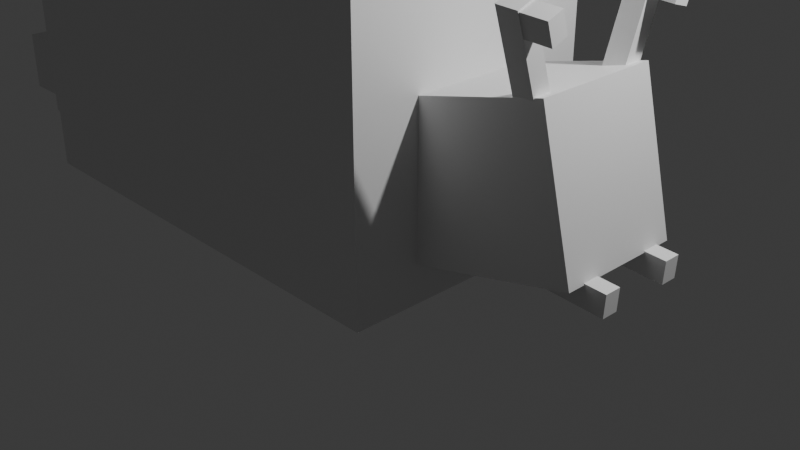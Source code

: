 # Source: Immortal_Snant.blend  (saved by Blender 4.5.92; exported with 4.5.12 LTS)
import bpy
from mathutils import Matrix  # noqa: F401  (used for matrix-valued properties, if any)

bpy.ops.wm.read_factory_settings(use_empty=True)
scene = bpy.context.scene
scene.name = 'Scene'

# ---- collections
col_collection = bpy.data.collections.new('Collection'); scene.collection.children.link(col_collection)

# ---- materials (node trees are filled in below, after node groups)
mat_material = bpy.data.materials.new('Material')
mat_material.alpha_threshold = 0.0
mat_material.use_backface_culling_lightprobe_volume = False
mat_material.roughness = 0.5
mat_material.line_color = (0.0, 0.0, 0.0, 1.0)

# ---- material node trees
mat_material.use_nodes = True; mat_material.node_tree.nodes.clear()
_N = mat_material.node_tree.nodes; _L = mat_material.node_tree.links
n0 = _N.new('ShaderNodeOutputMaterial'); n0.name = 'Material Output'; n0.location = (200, 100)
n1 = _N.new('ShaderNodeBsdfPrincipled'); n1.name = 'Principled BSDF'; n1.location = (-200, 100)
n1.inputs[10].default_value = 0.005
_L.new(n1.outputs[0], n0.inputs[0])
n0.is_active_output = True

# ---- world
world_world = bpy.data.worlds.new('World'); scene.world = world_world
world_world.use_nodes = True; world_world.node_tree.nodes.clear()
_N = world_world.node_tree.nodes; _L = world_world.node_tree.links
n0 = _N.new('ShaderNodeOutputWorld'); n0.name = 'World Output'; n0.location = (200, 100)
n1 = _N.new('ShaderNodeBackground'); n1.name = 'Background'; n1.location = (-200, 100)
n1.inputs[0].default_value = (0.05088, 0.05088, 0.05088, 1.0)
_L.new(n1.outputs[0], n0.inputs[0])
n0.is_active_output = True
world_world.color = (0.05088, 0.05088, 0.05088)
world_world.sun_shadow_jitter_overblur = 0.0

# ---- cameras
cam_camera = bpy.data.cameras.new('Camera')
cam_camera.clip_end = 100.0
cam_camera.ortho_scale = 7.314

# ---- lights
light_light = bpy.data.lights.new('Light', 'POINT')
light_light.energy = 1000.0
light_light.shadow_soft_size = 0.1

# ---- meshes
me_cube = bpy.data.meshes.new('Cube')
me_cube.from_pydata([(1.0, 1.0, 1.0), (1.0, 1.0, -1.0), (1.0, -1.0, 1.0), (1.0, -1.0, -1.0), (-1.0, 1.0, 1.0), (-1.0, 1.0, -1.0), (-1.0, -1.0, 1.0), (-1.0, -1.0, -1.0)], [], [(0, 4, 6, 2), (3, 2, 6, 7), (7, 6, 4, 5), (5, 1, 3, 7), (1, 0, 2, 3), (5, 4, 0, 1)])
_uv = me_cube.uv_layers.new(name='UVMap')
_uv.uv.foreach_set('vector', [0.625, 0.5, 0.875, 0.5, 0.875, 0.75, 0.625, 0.75, 0.375, 0.75, 0.625, 0.75, 0.625, 1.0, 0.375, 1.0, 0.375, 0.0, 0.625, 0.0, 0.625, 0.25, 0.375, 0.25, 0.125, 0.5, 0.375, 0.5, 0.375, 0.75, 0.125, 0.75, 0.375, 0.5, 0.625, 0.5, 0.625, 0.75, 0.375, 0.75, 0.375, 0.25, 0.625, 0.25, 0.625, 0.5, 0.375, 0.5])
me_cube.materials.append(mat_material)
me_cube.use_mirror_vertex_groups = False
me_cube.update()
me_cube_001 = bpy.data.meshes.new('Cube.001')
me_cube_001.from_pydata([(1.0, 1.0, 1.0), (1.0, 1.0, -1.0), (1.0, -1.0, 1.0), (1.0, -1.0, -1.0), (-1.0, 1.0, 1.0), (-1.0, 1.0, -1.0), (-1.0, -1.0, 1.0), (-1.0, -1.0, -1.0)], [], [(0, 4, 6, 2), (3, 2, 6, 7), (7, 6, 4, 5), (5, 1, 3, 7), (1, 0, 2, 3), (5, 4, 0, 1)])
_uv = me_cube_001.uv_layers.new(name='UVMap')
_uv.uv.foreach_set('vector', [0.625, 0.5, 0.875, 0.5, 0.875, 0.75, 0.625, 0.75, 0.375, 0.75, 0.625, 0.75, 0.625, 1.0, 0.375, 1.0, 0.375, 0.0, 0.625, 0.0, 0.625, 0.25, 0.375, 0.25, 0.125, 0.5, 0.375, 0.5, 0.375, 0.75, 0.125, 0.75, 0.375, 0.5, 0.625, 0.5, 0.625, 0.75, 0.375, 0.75, 0.375, 0.25, 0.625, 0.25, 0.625, 0.5, 0.375, 0.5])
me_cube_001.materials.append(mat_material)
me_cube_001.use_mirror_vertex_groups = False
me_cube_001.update()
me_cube_002 = bpy.data.meshes.new('Cube.002')
me_cube_002.from_pydata([(-0.1179, -0.1332, -0.5461), (-0.1179, -0.1332, 0.5461), (-0.1179, 0.1332, -0.5461), (-0.1179, 0.1332, 0.5461), (0.1179, -0.1332, -0.5461), (0.1179, -0.1332, 0.5461), (0.1179, 0.1332, -0.5461), (0.1179, 0.1332, 0.5461)], [], [(0, 1, 3, 2), (2, 3, 7, 6), (6, 7, 5, 4), (4, 5, 1, 0), (2, 6, 4, 0), (7, 3, 1, 5)])
_uv = me_cube_002.uv_layers.new(name='UVMap')
_uv.uv.foreach_set('vector', [0.375, 0.0, 0.625, 0.0, 0.625, 0.25, 0.375, 0.25, 0.375, 0.25, 0.625, 0.25, 0.625, 0.5, 0.375, 0.5, 0.375, 0.5, 0.625, 0.5, 0.625, 0.75, 0.375, 0.75, 0.375, 0.75, 0.625, 0.75, 0.625, 1.0, 0.375, 1.0, 0.125, 0.5, 0.375, 0.5, 0.375, 0.75, 0.125, 0.75, 0.625, 0.5, 0.875, 0.5, 0.875, 0.75, 0.625, 0.75])
me_cube_002.update()
me_cube_003 = bpy.data.meshes.new('Cube.003')
me_cube_003.from_pydata([(-0.1209, -0.1422, -0.1722), (-0.1209, -0.1422, 0.1722), (-0.1209, 0.1422, -0.1722), (-0.1209, 0.1422, 0.1722), (0.1209, -0.1422, -0.1722), (0.1209, -0.1422, 0.1722), (0.1209, 0.1422, -0.1722), (0.1209, 0.1422, 0.1722)], [], [(0, 1, 3, 2), (2, 3, 7, 6), (6, 7, 5, 4), (4, 5, 1, 0), (2, 6, 4, 0), (7, 3, 1, 5)])
_uv = me_cube_003.uv_layers.new(name='UVMap')
_uv.uv.foreach_set('vector', [0.375, 0.0, 0.625, 0.0, 0.625, 0.25, 0.375, 0.25, 0.375, 0.25, 0.625, 0.25, 0.625, 0.5, 0.375, 0.5, 0.375, 0.5, 0.625, 0.5, 0.625, 0.75, 0.375, 0.75, 0.375, 0.75, 0.625, 0.75, 0.625, 1.0, 0.375, 1.0, 0.125, 0.5, 0.375, 0.5, 0.375, 0.75, 0.125, 0.75, 0.625, 0.5, 0.875, 0.5, 0.875, 0.75, 0.625, 0.75])
me_cube_003.update()
me_cube_004 = bpy.data.meshes.new('Cube.004')
me_cube_004.from_pydata([(-0.1179, -0.1332, -0.5461), (-0.1179, -0.1332, 0.5461), (-0.1179, 0.1332, -0.5461), (-0.1179, 0.1332, 0.5461), (0.1179, -0.1332, -0.5461), (0.1179, -0.1332, 0.5461), (0.1179, 0.1332, -0.5461), (0.1179, 0.1332, 0.5461)], [], [(0, 1, 3, 2), (2, 3, 7, 6), (6, 7, 5, 4), (4, 5, 1, 0), (2, 6, 4, 0), (7, 3, 1, 5)])
_uv = me_cube_004.uv_layers.new(name='UVMap')
_uv.uv.foreach_set('vector', [0.375, 0.0, 0.625, 0.0, 0.625, 0.25, 0.375, 0.25, 0.375, 0.25, 0.625, 0.25, 0.625, 0.5, 0.375, 0.5, 0.375, 0.5, 0.625, 0.5, 0.625, 0.75, 0.375, 0.75, 0.375, 0.75, 0.625, 0.75, 0.625, 1.0, 0.375, 1.0, 0.125, 0.5, 0.375, 0.5, 0.375, 0.75, 0.125, 0.75, 0.625, 0.5, 0.875, 0.5, 0.875, 0.75, 0.625, 0.75])
me_cube_004.update()
me_cube_005 = bpy.data.meshes.new('Cube.005')
me_cube_005.from_pydata([(-0.1209, -0.1422, -0.1722), (-0.1209, -0.1422, 0.1722), (-0.1209, 0.1422, -0.1722), (-0.1209, 0.1422, 0.1722), (0.1209, -0.1422, -0.1722), (0.1209, -0.1422, 0.1722), (0.1209, 0.1422, -0.1722), (0.1209, 0.1422, 0.1722)], [], [(0, 1, 3, 2), (2, 3, 7, 6), (6, 7, 5, 4), (4, 5, 1, 0), (2, 6, 4, 0), (7, 3, 1, 5)])
_uv = me_cube_005.uv_layers.new(name='UVMap')
_uv.uv.foreach_set('vector', [0.375, 0.0, 0.625, 0.0, 0.625, 0.25, 0.375, 0.25, 0.375, 0.25, 0.625, 0.25, 0.625, 0.5, 0.375, 0.5, 0.375, 0.5, 0.625, 0.5, 0.625, 0.75, 0.375, 0.75, 0.375, 0.75, 0.625, 0.75, 0.625, 1.0, 0.375, 1.0, 0.125, 0.5, 0.375, 0.5, 0.375, 0.75, 0.125, 0.75, 0.625, 0.5, 0.875, 0.5, 0.875, 0.75, 0.625, 0.75])
me_cube_005.update()
me_cube_006 = bpy.data.meshes.new('Cube.006')
me_cube_006.from_pydata([(1.0, 1.0, 1.0), (1.0, 1.0, -1.0), (1.0, -1.0, 1.0), (1.0, -1.0, -1.0), (-1.0, 1.0, 1.0), (-1.0, 1.0, -1.0), (-1.0, -1.0, 1.0), (-1.0, -1.0, -1.0)], [], [(0, 4, 6, 2), (3, 2, 6, 7), (7, 6, 4, 5), (5, 1, 3, 7), (1, 0, 2, 3), (5, 4, 0, 1)])
_uv = me_cube_006.uv_layers.new(name='UVMap')
_uv.uv.foreach_set('vector', [0.625, 0.5, 0.875, 0.5, 0.875, 0.75, 0.625, 0.75, 0.375, 0.75, 0.625, 0.75, 0.625, 1.0, 0.375, 1.0, 0.375, 0.0, 0.625, 0.0, 0.625, 0.25, 0.375, 0.25, 0.125, 0.5, 0.375, 0.5, 0.375, 0.75, 0.125, 0.75, 0.375, 0.5, 0.625, 0.5, 0.625, 0.75, 0.375, 0.75, 0.375, 0.25, 0.625, 0.25, 0.625, 0.5, 0.375, 0.5])
me_cube_006.materials.append(mat_material)
me_cube_006.use_mirror_vertex_groups = False
me_cube_006.update()
me_cube_007 = bpy.data.meshes.new('Cube.007')
me_cube_007.from_pydata([(1.0, 1.0, 1.0), (1.0, 1.0, -1.0), (1.0, -1.0, 1.0), (1.0, -1.0, -1.0), (-1.0, 1.0, 1.0), (-1.0, 1.0, -1.0), (-1.0, -1.0, 1.0), (-1.0, -1.0, -1.0)], [], [(0, 4, 6, 2), (3, 2, 6, 7), (7, 6, 4, 5), (5, 1, 3, 7), (1, 0, 2, 3), (5, 4, 0, 1)])
_uv = me_cube_007.uv_layers.new(name='UVMap')
_uv.uv.foreach_set('vector', [0.6249, 0.5, 0.875, 0.5, 0.875, 0.75, 0.6235, 0.75, 0.375, 0.75, 0.6235, 0.75, 0.625, 1.0, 0.375, 1.0, 0.375, 0.0, 0.625, 0.0, 0.625, 0.25, 0.375, 0.25, 0.125, 0.5, 0.375, 0.5, 0.375, 0.75, 0.125, 0.75, 0.375, 0.5, 0.6249, 0.5, 0.6235, 0.75, 0.375, 0.75, 0.375, 0.25, 0.625, 0.25, 0.6249, 0.5, 0.375, 0.5])
me_cube_007.materials.append(mat_material)
me_cube_007.use_mirror_vertex_groups = False
me_cube_007.update()
me_cube_008 = bpy.data.meshes.new('Cube.008')
me_cube_008.from_pydata([(-0.1209, -0.1422, -0.1722), (-0.1209, -0.1422, 0.1722), (-0.1209, 0.1422, -0.1722), (-0.1209, 0.1422, 0.1722), (0.1209, -0.1422, -0.1722), (0.1209, -0.1422, 0.1722), (0.1209, 0.1422, -0.1722), (0.1209, 0.1422, 0.1722)], [], [(0, 1, 3, 2), (2, 3, 7, 6), (6, 7, 5, 4), (4, 5, 1, 0), (2, 6, 4, 0), (7, 3, 1, 5)])
_uv = me_cube_008.uv_layers.new(name='UVMap')
_uv.uv.foreach_set('vector', [0.375, 0.0, 0.625, 0.0, 0.625, 0.25, 0.375, 0.25, 0.375, 0.25, 0.625, 0.25, 0.625, 0.5, 0.375, 0.5, 0.375, 0.5, 0.625, 0.5, 0.625, 0.75, 0.375, 0.75, 0.375, 0.75, 0.625, 0.75, 0.625, 1.0, 0.375, 1.0, 0.125, 0.5, 0.375, 0.5, 0.375, 0.75, 0.125, 0.75, 0.625, 0.5, 0.875, 0.5, 0.875, 0.75, 0.625, 0.75])
me_cube_008.update()
me_cube_009 = bpy.data.meshes.new('Cube.009')
me_cube_009.from_pydata([(-0.1209, -0.1422, -0.1722), (-0.1209, -0.1422, 0.1722), (-0.1209, 0.1422, -0.1722), (-0.1209, 0.1422, 0.1722), (0.1209, -0.1422, -0.1722), (0.1209, -0.1422, 0.1722), (0.1209, 0.1422, -0.1722), (0.1209, 0.1422, 0.1722)], [], [(0, 1, 3, 2), (2, 3, 7, 6), (6, 7, 5, 4), (4, 5, 1, 0), (2, 6, 4, 0), (7, 3, 1, 5)])
_uv = me_cube_009.uv_layers.new(name='UVMap')
_uv.uv.foreach_set('vector', [0.375, 0.0, 0.625, 0.0, 0.625, 0.25, 0.375, 0.25, 0.375, 0.25, 0.625, 0.25, 0.625, 0.5, 0.375, 0.5, 0.375, 0.5, 0.625, 0.5, 0.625, 0.75, 0.375, 0.75, 0.375, 0.75, 0.625, 0.75, 0.625, 1.0, 0.375, 1.0, 0.125, 0.5, 0.375, 0.5, 0.375, 0.75, 0.125, 0.75, 0.625, 0.5, 0.875, 0.5, 0.875, 0.75, 0.625, 0.75])
me_cube_009.update()

# ---- objects
ob_cube = bpy.data.objects.new('Cube', me_cube)
ob_light = bpy.data.objects.new('Light', light_light)
ob_camera = bpy.data.objects.new('Camera', cam_camera)
ob_cube_001 = bpy.data.objects.new('Cube.001', me_cube_001)
ob_cube_002 = bpy.data.objects.new('Cube.002', me_cube_002)
ob_cube_003 = bpy.data.objects.new('Cube.003', me_cube_003)
ob_cube_004 = bpy.data.objects.new('Cube.004', me_cube_004)
ob_cube_005 = bpy.data.objects.new('Cube.005', me_cube_005)
ob_cube_006 = bpy.data.objects.new('Cube.006', me_cube_006)
ob_cube_007 = bpy.data.objects.new('Cube.007', me_cube_007)
ob_cube_008 = bpy.data.objects.new('Cube.008', me_cube_008)
ob_cube_009 = bpy.data.objects.new('Cube.009', me_cube_009)

# ---- transforms, parenting, visibility, modifiers, constraints
ob_cube.location = (-1.671, 0.0, 1.656)
ob_cube.scale = (2.63, 1.416, 1.971)
ob_cube.lock_rotations_4d = False
ob_cube.empty_display_type = 'ARROWS'
ob_cube.lineart.crease_threshold = 0.0
ob_light.location = (4.493, 1.005, 5.732)
ob_light.rotation_euler = (0.7586, 0.02198, 1.871)
ob_light.lock_rotations_4d = False
ob_light.empty_display_type = 'ARROWS'
ob_light.color = (0.0, 0.0, 0.0, 0.0)
ob_light.lineart.crease_threshold = 0.0
ob_camera.location = (7.359, -6.926, 4.958)
ob_camera.rotation_euler = (1.109, 0.0, 0.8149)
ob_camera.lock_rotations_4d = False
ob_camera.empty_display_type = 'ARROWS'
ob_camera.color = (0.0, 0.0, 0.0, 0.0)
ob_camera.display_type = 'WIRE'
ob_camera.lineart.crease_threshold = 0.0
ob_cube_001.location = (0.9073, -0.006702, 0.9062)
ob_cube_001.rotation_euler = (0.0, -0.2408, 0.0)
ob_cube_001.scale = (1.646, 0.672, 0.794)
ob_cube_001.lock_rotations_4d = False
ob_cube_001.empty_display_type = 'ARROWS'
ob_cube_001.lineart.crease_threshold = 0.0
ob_cube_002.location = (2.125, -0.6718, 2.272)
ob_cube_002.rotation_euler = (0.3587, 0.04888, 0.01832)
ob_cube_002.scale = (0.9407, 0.719, 1.091)
ob_cube_003.location = (2.365, -0.8257, 2.692)
ob_cube_003.rotation_euler = (1.623, -0.3583, 1.571)
ob_cube_003.scale = (0.7374, 0.8359, 0.9404)
ob_cube_004.location = (2.125, 0.6416, 2.256)
ob_cube_004.rotation_euler = (-0.2829, 0.05012, -0.01457)
ob_cube_004.scale = (0.9407, 0.7254, 1.064)
ob_cube_005.location = (2.365, 0.7695, 2.685)
ob_cube_005.rotation_euler = (1.623, 0.2826, 1.571)
ob_cube_005.scale = (0.7374, 0.8359, 0.9404)
ob_cube_006.location = (-4.748, 0.0005422, 0.4931)
ob_cube_006.scale = (1.181, 0.672, 0.7669)
ob_cube_006.lock_rotations_4d = False
ob_cube_006.empty_display_type = 'ARROWS'
ob_cube_006.lineart.crease_threshold = 0.0
ob_cube_007.location = (-5.805, 0.0005422, 0.1003)
ob_cube_007.scale = (1.181, 0.3942, 0.3744)
ob_cube_007.lock_rotations_4d = False
ob_cube_007.empty_display_type = 'ARROWS'
ob_cube_007.lineart.crease_threshold = 0.0
ob_cube_008.location = (2.618, -0.3973, 0.4302)
ob_cube_008.rotation_euler = (1.623, -2.467e-08, 1.571)
ob_cube_008.scale = (0.7374, 0.8143, 1.706)
ob_cube_009.location = (2.618, 0.4208, 0.4302)
ob_cube_009.rotation_euler = (1.623, -2.467e-08, 1.571)
ob_cube_009.scale = (0.7374, 0.8143, 1.706)

# ---- collection membership
col_collection.objects.link(ob_cube)
col_collection.objects.link(ob_light)
col_collection.objects.link(ob_camera)
col_collection.objects.link(ob_cube_001)
col_collection.objects.link(ob_cube_002)
col_collection.objects.link(ob_cube_003)
col_collection.objects.link(ob_cube_004)
col_collection.objects.link(ob_cube_005)
col_collection.objects.link(ob_cube_006)
col_collection.objects.link(ob_cube_007)
col_collection.objects.link(ob_cube_008)
col_collection.objects.link(ob_cube_009)

# ---- scene / render settings (as saved in the file)
scene.camera = ob_camera
scene.frame_start = 1; scene.frame_end = 250; scene.frame_set(66)
scene.render.engine = 'BLENDER_EEVEE_NEXT'
scene.render.bake_bias = 0.0
scene.render.bake_samples = 0
scene.render.compositor_device = 'GPU'
scene.eevee.use_volume_custom_range = False
scene.eevee.fast_gi_thickness_near = 0.1
scene.eevee.fast_gi_thickness_far = 0.0
scene.eevee.ray_tracing_options.screen_trace_thickness = 0.1
bpy.context.view_layer.update()

